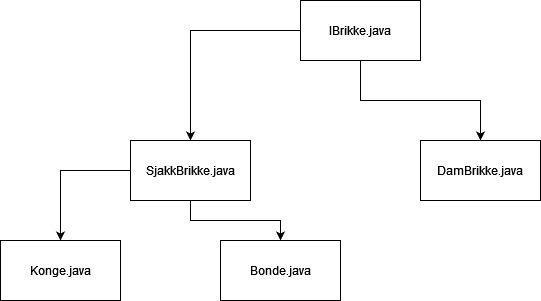

The diagram above was exported from draw.io. Its source (the exported page's mxGraphModel, read from the mxfile embedded in the PNG):
<mxGraphModel dx="1050" dy="566" grid="1" gridSize="10" guides="1" tooltips="1" connect="1" arrows="1" fold="1" page="1" pageScale="1" pageWidth="827" pageHeight="1169" math="0" shadow="0">
  <root>
    <mxCell id="0" />
    <mxCell id="1" parent="0" />
    <mxCell id="3VTd9m6OXzlaBxhwFsWR-5" style="edgeStyle=orthogonalEdgeStyle;rounded=0;orthogonalLoop=1;jettySize=auto;html=1;entryX=0.5;entryY=0;entryDx=0;entryDy=0;" edge="1" parent="1" source="3VTd9m6OXzlaBxhwFsWR-1" target="3VTd9m6OXzlaBxhwFsWR-4">
      <mxGeometry relative="1" as="geometry" />
    </mxCell>
    <mxCell id="3VTd9m6OXzlaBxhwFsWR-7" style="edgeStyle=orthogonalEdgeStyle;rounded=0;orthogonalLoop=1;jettySize=auto;html=1;entryX=0.5;entryY=0;entryDx=0;entryDy=0;" edge="1" parent="1" source="3VTd9m6OXzlaBxhwFsWR-1" target="3VTd9m6OXzlaBxhwFsWR-6">
      <mxGeometry relative="1" as="geometry" />
    </mxCell>
    <mxCell id="3VTd9m6OXzlaBxhwFsWR-1" value="IBrikke.java" style="rounded=0;whiteSpace=wrap;html=1;" vertex="1" parent="1">
      <mxGeometry x="340" y="180" width="120" height="60" as="geometry" />
    </mxCell>
    <mxCell id="3VTd9m6OXzlaBxhwFsWR-11" style="edgeStyle=orthogonalEdgeStyle;rounded=0;orthogonalLoop=1;jettySize=auto;html=1;entryX=0.5;entryY=0;entryDx=0;entryDy=0;" edge="1" parent="1" source="3VTd9m6OXzlaBxhwFsWR-4" target="3VTd9m6OXzlaBxhwFsWR-9">
      <mxGeometry relative="1" as="geometry" />
    </mxCell>
    <mxCell id="3VTd9m6OXzlaBxhwFsWR-12" style="edgeStyle=orthogonalEdgeStyle;rounded=0;orthogonalLoop=1;jettySize=auto;html=1;entryX=0.5;entryY=0;entryDx=0;entryDy=0;" edge="1" parent="1" source="3VTd9m6OXzlaBxhwFsWR-4" target="3VTd9m6OXzlaBxhwFsWR-10">
      <mxGeometry relative="1" as="geometry" />
    </mxCell>
    <mxCell id="3VTd9m6OXzlaBxhwFsWR-4" value="SjakkBrikke.java" style="rounded=0;whiteSpace=wrap;html=1;" vertex="1" parent="1">
      <mxGeometry x="170" y="320" width="120" height="60" as="geometry" />
    </mxCell>
    <mxCell id="3VTd9m6OXzlaBxhwFsWR-6" value="DamBrikke.java" style="rounded=0;whiteSpace=wrap;html=1;" vertex="1" parent="1">
      <mxGeometry x="460" y="320" width="120" height="60" as="geometry" />
    </mxCell>
    <mxCell id="3VTd9m6OXzlaBxhwFsWR-9" value="Konge.java" style="rounded=0;whiteSpace=wrap;html=1;" vertex="1" parent="1">
      <mxGeometry x="40" y="420" width="120" height="60" as="geometry" />
    </mxCell>
    <mxCell id="3VTd9m6OXzlaBxhwFsWR-10" value="Bonde.java" style="rounded=0;whiteSpace=wrap;html=1;" vertex="1" parent="1">
      <mxGeometry x="260" y="420" width="120" height="60" as="geometry" />
    </mxCell>
  </root>
</mxGraphModel>